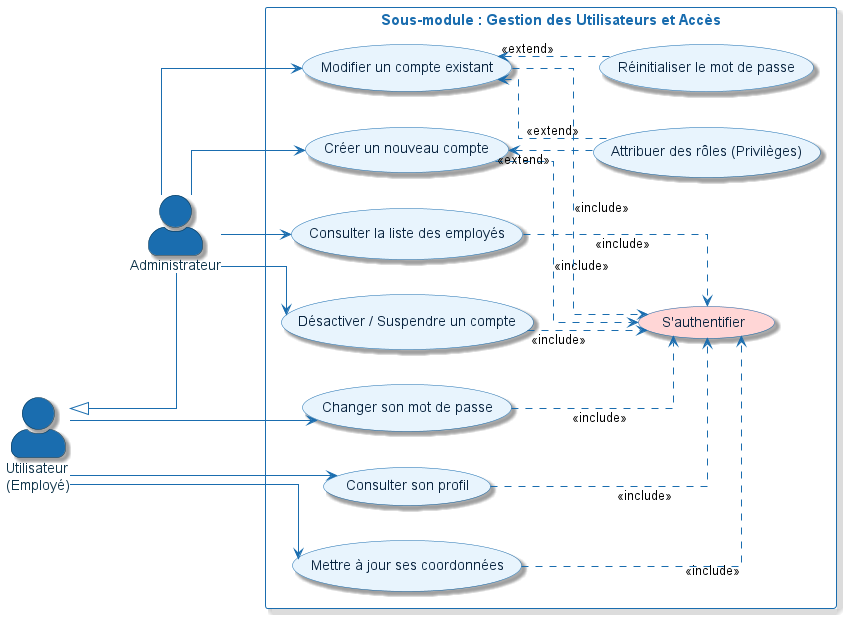

The diagram above was rendered by PlantUML. Its source (embedded in the PNG):
@startuml
left to right direction

skinparam shadowing true
skinparam packageStyle rectangle
skinparam linetype ortho

skinparam actor {
    BackgroundColor #1A6DAF
    BorderColor #0D3349
    FontColor #0D3349
    FontSize 14
    Style awesome
}

skinparam usecase {
    BackgroundColor #E8F4FD
    BorderColor #1A6DAF
    FontColor #0A2540
    ArrowColor #1A6DAF
}

skinparam rectangle {
    BorderColor #1A6DAF
    BackgroundColor transparent
    FontColor #1A6DAF
    FontSize 15
    FontStyle bold
}

actor "Utilisateur\n(Employé)" as user
actor "Administrateur" as admin

admin -up-|> user

rectangle "Sous-module : Gestion des Utilisateurs et Accès" {

    usecase "S'authentifier" as auth #FFD6D6

    usecase "Consulter son profil" as uc_profil
    usecase "Mettre à jour ses coordonnées" as uc_update_info
    usecase "Changer son mot de passe" as uc_change_pwd

    usecase "Consulter la liste des employés" as uc_list
    usecase "Créer un nouveau compte" as uc_add
    usecase "Modifier un compte existant" as uc_edit
    usecase "Désactiver / Suspendre un compte" as uc_deactivate

    usecase "Attribuer des rôles (Privilèges)" as uc_roles
    usecase "Réinitialiser le mot de passe" as uc_reset

    uc_profil .down.> auth : <<include>>
    uc_update_info .down.> auth : <<include>>
    uc_change_pwd .down.> auth : <<include>>

    uc_list .down.> auth : <<include>>
    uc_add .down.> auth : <<include>>
    uc_edit .down.> auth : <<include>>
    uc_deactivate .down.> auth : <<include>>

    uc_roles .up.> uc_add : <<extend>>
    uc_roles .up.> uc_edit : <<extend>>

    uc_reset .up.> uc_edit : <<extend>>
}

user --> uc_profil
user --> uc_update_info
user --> uc_change_pwd

admin --> uc_list
admin --> uc_add
admin --> uc_edit
admin --> uc_deactivate

@enduml